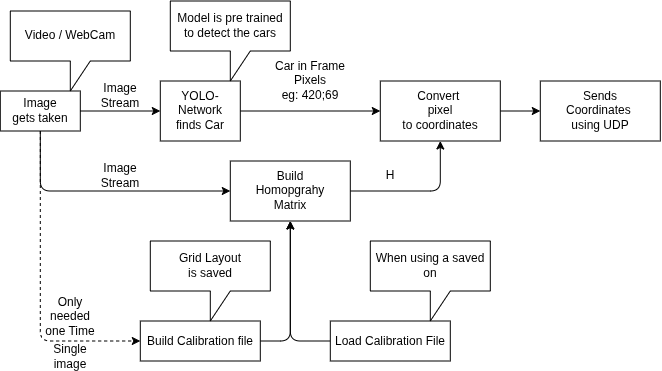

The diagram above was exported from draw.io. Its source (the exported page's mxGraphModel, read from the mxfile embedded in the PNG):
<mxGraphModel dx="740" dy="602" grid="1" gridSize="10" guides="1" tooltips="1" connect="1" arrows="1" fold="1" page="1" pageScale="1" pageWidth="827" pageHeight="1169" math="0" shadow="0">
  <root>
    <mxCell id="0" />
    <mxCell id="1" parent="0" />
    <mxCell id="8Rw60QGyxV2WnUTgB0fT-6" edge="1" parent="1" source="8Rw60QGyxV2WnUTgB0fT-1" style="edgeStyle=none;html=1;entryX=0;entryY=0.5;entryDx=0;entryDy=0;dashed=1;" target="8Rw60QGyxV2WnUTgB0fT-5">
      <mxGeometry relative="1" as="geometry">
        <Array as="points">
          <mxPoint x="160" y="410" />
        </Array>
      </mxGeometry>
    </mxCell>
    <mxCell id="8Rw60QGyxV2WnUTgB0fT-13" edge="1" parent="1" source="8Rw60QGyxV2WnUTgB0fT-1" style="edgeStyle=none;html=1;entryX=0;entryY=0.5;entryDx=0;entryDy=0;" target="8Rw60QGyxV2WnUTgB0fT-14">
      <mxGeometry relative="1" as="geometry">
        <Array as="points">
          <mxPoint x="160" y="260" />
        </Array>
        <mxPoint x="200" y="240" as="targetPoint" />
      </mxGeometry>
    </mxCell>
    <mxCell id="8Rw60QGyxV2WnUTgB0fT-1" parent="1" style="rounded=0;whiteSpace=wrap;html=1;" value="Image&lt;div&gt;gets taken&lt;/div&gt;" vertex="1">
      <mxGeometry height="40" width="80" x="120" y="160" as="geometry" />
    </mxCell>
    <mxCell id="8Rw60QGyxV2WnUTgB0fT-2" parent="1" style="shape=callout;whiteSpace=wrap;html=1;perimeter=calloutPerimeter;" value="Video / WebCam" vertex="1">
      <mxGeometry height="80" width="120" x="130" y="80" as="geometry" />
    </mxCell>
    <mxCell id="8Rw60QGyxV2WnUTgB0fT-3" edge="1" parent="1" source="8Rw60QGyxV2WnUTgB0fT-1" style="endArrow=classic;html=1;exitX=1;exitY=0.5;exitDx=0;exitDy=0;" value="">
      <mxGeometry height="50" relative="1" width="50" as="geometry">
        <mxPoint x="330" y="290" as="sourcePoint" />
        <mxPoint x="280" y="180" as="targetPoint" />
      </mxGeometry>
    </mxCell>
    <mxCell id="8Rw60QGyxV2WnUTgB0fT-12" edge="1" parent="1" source="8Rw60QGyxV2WnUTgB0fT-4" style="edgeStyle=none;html=1;entryX=0;entryY=0.5;entryDx=0;entryDy=0;" target="8Rw60QGyxV2WnUTgB0fT-8">
      <mxGeometry relative="1" as="geometry" />
    </mxCell>
    <mxCell id="8Rw60QGyxV2WnUTgB0fT-4" parent="1" style="rounded=0;whiteSpace=wrap;html=1;" value="YOLO-Network&lt;div&gt;finds Car&lt;/div&gt;" vertex="1">
      <mxGeometry height="60" width="80" x="280" y="150" as="geometry" />
    </mxCell>
    <mxCell id="8Rw60QGyxV2WnUTgB0fT-15" edge="1" parent="1" source="8Rw60QGyxV2WnUTgB0fT-5" style="edgeStyle=none;html=1;entryX=0.5;entryY=1;entryDx=0;entryDy=0;" target="8Rw60QGyxV2WnUTgB0fT-14">
      <mxGeometry relative="1" as="geometry">
        <Array as="points">
          <mxPoint x="410" y="410" />
        </Array>
      </mxGeometry>
    </mxCell>
    <mxCell id="8Rw60QGyxV2WnUTgB0fT-5" parent="1" style="rounded=0;whiteSpace=wrap;html=1;" value="Build Calibration file" vertex="1">
      <mxGeometry height="40" width="120" x="260" y="390" as="geometry" />
    </mxCell>
    <mxCell id="8Rw60QGyxV2WnUTgB0fT-7" parent="1" style="text;html=1;whiteSpace=wrap;strokeColor=none;fillColor=none;align=center;verticalAlign=middle;rounded=0;" value="Only needed one Time" vertex="1">
      <mxGeometry height="30" width="60" x="160" y="370" as="geometry" />
    </mxCell>
    <mxCell id="8Rw60QGyxV2WnUTgB0fT-21" edge="1" parent="1" source="8Rw60QGyxV2WnUTgB0fT-8" style="edgeStyle=none;html=1;" target="8Rw60QGyxV2WnUTgB0fT-22">
      <mxGeometry relative="1" as="geometry">
        <mxPoint x="700" y="180" as="targetPoint" />
      </mxGeometry>
    </mxCell>
    <mxCell id="8Rw60QGyxV2WnUTgB0fT-8" parent="1" style="rounded=0;whiteSpace=wrap;html=1;" value="Convert&amp;nbsp;&lt;div&gt;pixel&lt;/div&gt;&lt;div&gt;to coordinates&lt;/div&gt;" vertex="1">
      <mxGeometry height="60" width="120" x="500" y="150" as="geometry" />
    </mxCell>
    <mxCell id="8Rw60QGyxV2WnUTgB0fT-9" parent="1" style="shape=callout;whiteSpace=wrap;html=1;perimeter=calloutPerimeter;" value="Grid Layout&lt;div&gt;is saved&lt;/div&gt;" vertex="1">
      <mxGeometry height="80" width="120" x="270" y="310" as="geometry" />
    </mxCell>
    <mxCell id="8Rw60QGyxV2WnUTgB0fT-16" edge="1" parent="1" source="8Rw60QGyxV2WnUTgB0fT-14" style="edgeStyle=none;html=1;entryX=0.5;entryY=1;entryDx=0;entryDy=0;" target="8Rw60QGyxV2WnUTgB0fT-8">
      <mxGeometry relative="1" as="geometry">
        <Array as="points">
          <mxPoint x="560" y="260" />
        </Array>
      </mxGeometry>
    </mxCell>
    <mxCell id="8Rw60QGyxV2WnUTgB0fT-14" parent="1" style="rounded=0;whiteSpace=wrap;html=1;" value="Build&lt;div&gt;Homopgrahy&lt;/div&gt;&lt;div&gt;Matrix&lt;/div&gt;" vertex="1">
      <mxGeometry height="60" width="120" x="350" y="230" as="geometry" />
    </mxCell>
    <mxCell id="8Rw60QGyxV2WnUTgB0fT-17" parent="1" style="text;html=1;whiteSpace=wrap;strokeColor=none;fillColor=none;align=center;verticalAlign=middle;rounded=0;" value="Image&lt;div&gt;Stream&lt;/div&gt;" vertex="1">
      <mxGeometry height="30" width="60" x="210" y="150" as="geometry" />
    </mxCell>
    <mxCell id="8Rw60QGyxV2WnUTgB0fT-19" parent="1" style="text;html=1;whiteSpace=wrap;strokeColor=none;fillColor=none;align=center;verticalAlign=middle;rounded=0;" value="Image&lt;div&gt;Stream&lt;/div&gt;" vertex="1">
      <mxGeometry height="30" width="60" x="210" y="230" as="geometry" />
    </mxCell>
    <mxCell id="8Rw60QGyxV2WnUTgB0fT-20" parent="1" style="text;html=1;whiteSpace=wrap;strokeColor=none;fillColor=none;align=center;verticalAlign=middle;rounded=0;" value="Single&lt;div&gt;image&lt;/div&gt;" vertex="1">
      <mxGeometry height="30" width="60" x="160" y="410" as="geometry" />
    </mxCell>
    <mxCell id="8Rw60QGyxV2WnUTgB0fT-22" parent="1" style="rounded=0;whiteSpace=wrap;html=1;" value="Sends&lt;div&gt;Coordinates&amp;nbsp;&lt;/div&gt;&lt;div&gt;using UDP&lt;/div&gt;" vertex="1">
      <mxGeometry height="60" width="120" x="660" y="150" as="geometry" />
    </mxCell>
    <mxCell id="8Rw60QGyxV2WnUTgB0fT-23" parent="1" style="text;html=1;whiteSpace=wrap;strokeColor=none;fillColor=none;align=center;verticalAlign=middle;rounded=0;" value="Car in Frame&lt;div&gt;Pixels&lt;/div&gt;&lt;div&gt;eg: 420;69&lt;/div&gt;" vertex="1">
      <mxGeometry height="40" width="80" x="390" y="130" as="geometry" />
    </mxCell>
    <mxCell id="8Rw60QGyxV2WnUTgB0fT-24" parent="1" style="text;html=1;whiteSpace=wrap;strokeColor=none;fillColor=none;align=center;verticalAlign=middle;rounded=0;" value="H" vertex="1">
      <mxGeometry height="30" width="60" x="480" y="230" as="geometry" />
    </mxCell>
    <mxCell id="8Rw60QGyxV2WnUTgB0fT-26" edge="1" parent="1" source="8Rw60QGyxV2WnUTgB0fT-25" style="edgeStyle=none;html=1;entryX=0.5;entryY=1;entryDx=0;entryDy=0;" target="8Rw60QGyxV2WnUTgB0fT-14">
      <mxGeometry relative="1" as="geometry">
        <Array as="points">
          <mxPoint x="410" y="410" />
        </Array>
      </mxGeometry>
    </mxCell>
    <mxCell id="8Rw60QGyxV2WnUTgB0fT-25" parent="1" style="rounded=0;whiteSpace=wrap;html=1;" value="Load Calibration File" vertex="1">
      <mxGeometry height="40" width="120" x="450" y="390" as="geometry" />
    </mxCell>
    <mxCell id="8Rw60QGyxV2WnUTgB0fT-27" parent="1" style="shape=callout;whiteSpace=wrap;html=1;perimeter=calloutPerimeter;" value="When using a saved on" vertex="1">
      <mxGeometry height="80" width="120" x="490" y="310" as="geometry" />
    </mxCell>
    <mxCell id="8Rw60QGyxV2WnUTgB0fT-28" parent="1" style="shape=callout;whiteSpace=wrap;html=1;perimeter=calloutPerimeter;" value="Model is pre trained&lt;div&gt;to detect the cars&lt;/div&gt;" vertex="1">
      <mxGeometry height="80" width="120" x="290" y="70" as="geometry" />
    </mxCell>
  </root>
</mxGraphModel>